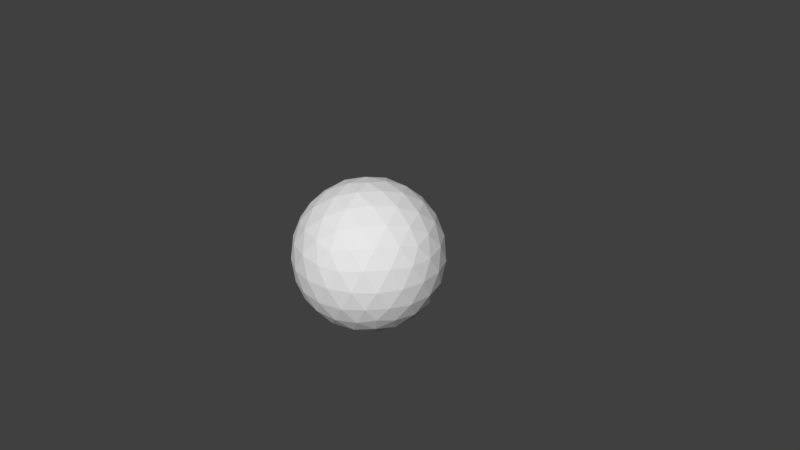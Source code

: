 # Source: skydome.blend  (saved by Blender 2.78.0; exported with 4.5.12 LTS)
import bpy
from mathutils import Matrix  # noqa: F401  (used for matrix-valued properties, if any)

bpy.ops.wm.read_factory_settings(use_empty=True)
scene = bpy.context.scene
scene.name = 'Scene'

# ---- collections
col_collection_1 = bpy.data.collections.new('Collection 1'); scene.collection.children.link(col_collection_1)

# ---- world
world_world = bpy.data.worlds.new('World'); scene.world = world_world
world_world.color = (0.05088, 0.05088, 0.05088)
world_world.use_sun_shadow = False
world_world.sun_shadow_jitter_overblur = 0.0
world_world.cycles.sampling_method = 'MANUAL'

# ---- cameras
cam_camera = bpy.data.cameras.new('Camera')
cam_camera.clip_end = 100.0
cam_camera.lens = 35.0
cam_camera.sensor_width = 32.0
cam_camera.sensor_height = 18.0
cam_camera.ortho_scale = 7.314
cam_camera.dof.focus_distance = 0.0
cam_camera.dof.aperture_fstop = 128.0

# ---- meshes
me_icosphere_001 = bpy.data.meshes.new('Icosphere.001')
me_icosphere_001.from_pydata([(0.0, 0.0, -1.0), (0.7236, -0.5257, -0.4472), (-0.2764, -0.8506, -0.4472), (-0.8944, 0.0, -0.4472), (-0.2764, 0.8506, -0.4472), (0.7236, 0.5257, -0.4472), (0.2764, -0.8506, 0.4472), (-0.7236, -0.5257, 0.4472), (-0.7236, 0.5257, 0.4472), (0.2764, 0.8506, 0.4472), (0.8944, 0.0, 0.4472), (0.0, 0.0, 1.0), (-0.2328, -0.7166, -0.6575), (-0.1625, -0.5, -0.8507), (-0.07761, -0.2389, -0.9679), (0.2032, -0.1476, -0.9679), (0.4253, -0.309, -0.8507), (0.6095, -0.4429, -0.6575), (0.5319, -0.6817, -0.5023), (0.2629, -0.809, -0.5257), (-0.02964, -0.8642, -0.5023), (0.8127, 0.2952, -0.5023), (0.8506, 0.0, -0.5257), (0.8127, -0.2952, -0.5023), (0.2032, 0.1476, -0.9679), (0.4253, 0.309, -0.8507), (0.6095, 0.4429, -0.6575), (-0.7534, 0.0, -0.6575), (-0.5257, 0.0, -0.8507), (-0.2511, 0.0, -0.9679), (-0.484, -0.7166, -0.5023), (-0.6882, -0.5, -0.5257), (-0.8311, -0.2389, -0.5023), (-0.2328, 0.7166, -0.6575), (-0.1625, 0.5, -0.8507), (-0.07761, 0.2389, -0.9679), (-0.8311, 0.2389, -0.5023), (-0.6882, 0.5, -0.5257), (-0.484, 0.7166, -0.5023), (-0.02964, 0.8642, -0.5023), (0.2629, 0.809, -0.5257), (0.5319, 0.6817, -0.5023), (0.9566, -0.1476, 0.2511), (0.9511, -0.309, -1.752e-08), (0.8607, -0.4429, -0.2512), (0.8607, 0.4429, -0.2512), (0.9511, 0.309, 1.752e-08), (0.9566, 0.1476, 0.2511), (0.1552, -0.9554, 0.2512), (0.0, -1.0, -1.752e-08), (-0.1552, -0.9554, -0.2512), (0.6872, -0.6817, -0.2512), (0.5878, -0.809, 1.752e-08), (0.436, -0.8642, 0.2512), (-0.8607, -0.4429, 0.2512), (-0.9511, -0.309, -1.752e-08), (-0.9566, -0.1476, -0.2511), (-0.436, -0.8642, -0.2512), (-0.5878, -0.809, 1.752e-08), (-0.6872, -0.6817, 0.2512), (-0.6872, 0.6817, 0.2512), (-0.5878, 0.809, -1.752e-08), (-0.436, 0.8642, -0.2512), (-0.9566, 0.1476, -0.2511), (-0.9511, 0.309, 1.752e-08), (-0.8607, 0.4429, 0.2512), (0.436, 0.8642, 0.2512), (0.5878, 0.809, -1.752e-08), (0.6872, 0.6817, -0.2512), (-0.1552, 0.9554, -0.2512), (0.0, 1.0, 1.752e-08), (0.1552, 0.9554, 0.2512), (0.8311, -0.2389, 0.5023), (0.6882, -0.5, 0.5257), (0.484, -0.7166, 0.5023), (0.02964, -0.8642, 0.5023), (-0.2629, -0.809, 0.5257), (-0.5319, -0.6817, 0.5023), (-0.8127, -0.2952, 0.5023), (-0.8506, 0.0, 0.5257), (-0.8127, 0.2952, 0.5023), (-0.5319, 0.6817, 0.5023), (-0.2629, 0.809, 0.5257), (0.02964, 0.8642, 0.5023), (0.484, 0.7166, 0.5023), (0.6882, 0.5, 0.5257), (0.8311, 0.2389, 0.5023), (0.07761, -0.2389, 0.9679), (0.1625, -0.5, 0.8507), (0.2328, -0.7166, 0.6575), (0.7534, 0.0, 0.6575), (0.5257, 0.0, 0.8507), (0.2511, 0.0, 0.9679), (-0.2032, -0.1476, 0.9679), (-0.4253, -0.309, 0.8507), (-0.6095, -0.4429, 0.6575), (-0.2032, 0.1476, 0.9679), (-0.4253, 0.309, 0.8507), (-0.6095, 0.4429, 0.6575), (0.07761, 0.2389, 0.9679), (0.1625, 0.5, 0.8507), (0.2328, 0.7166, 0.6575), (0.3618, 0.2629, 0.8944), (0.6382, 0.2629, 0.7236), (0.4472, 0.5257, 0.7236), (-0.1382, 0.4253, 0.8944), (-0.05279, 0.6882, 0.7236), (-0.3618, 0.5878, 0.7236), (-0.4472, 0.0, 0.8944), (-0.6708, 0.1625, 0.7236), (-0.6708, -0.1625, 0.7236), (-0.1382, -0.4253, 0.8944), (-0.3618, -0.5878, 0.7236), (-0.05279, -0.6882, 0.7236), (0.3618, -0.2629, 0.8944), (0.4472, -0.5257, 0.7236), (0.6382, -0.2629, 0.7236), (0.8618, 0.4253, 0.2764), (0.809, 0.5878, 0.0), (0.6708, 0.6882, 0.2764), (-0.1382, 0.9511, 0.2764), (-0.309, 0.9511, -4.92e-07), (-0.4472, 0.8506, 0.2764), (-0.9472, 0.1625, 0.2764), (-1.0, -3.608e-07, 6.232e-07), (-0.9472, -0.1625, 0.2764), (-0.4472, -0.8506, 0.2764), (-0.309, -0.9511, -7.872e-07), (-0.1382, -0.9511, 0.2764), (0.6708, -0.6882, 0.2764), (0.809, -0.5878, -1.902e-06), (0.8618, -0.4253, 0.2764), (0.309, 0.9511, -2.615e-14), (0.4472, 0.8506, -0.2764), (0.1382, 0.9511, -0.2764), (-0.809, 0.5878, -7.845e-14), (-0.6708, 0.6882, -0.2764), (-0.8618, 0.4253, -0.2764), (-0.809, -0.5878, 8.031e-14), (-0.8618, -0.4253, -0.2764), (-0.6708, -0.6882, -0.2764), (0.309, -0.9511, 2.802e-14), (0.1382, -0.9511, -0.2764), (0.4472, -0.8506, -0.2764), (1.0, 0.0, 0.0), (0.9472, -0.1625, -0.2764), (0.9472, 0.1625, -0.2764), (0.3618, 0.5878, -0.7236), (0.1382, 0.4253, -0.8944), (0.05279, 0.6882, -0.7236), (-0.4472, 0.5257, -0.7236), (-0.3618, 0.2629, -0.8944), (-0.6382, 0.2629, -0.7236), (-0.6382, -0.2629, -0.7236), (-0.3618, -0.2629, -0.8944), (-0.4472, -0.5257, -0.7236), (0.6708, 0.1625, -0.7236), (0.6708, -0.1625, -0.7236), (0.4472, -7.38e-07, -0.8944), (0.05279, -0.6882, -0.7236), (0.1382, -0.4253, -0.8944), (0.3618, -0.5878, -0.7236)], [], [(0, 14, 15), (1, 23, 17), (0, 29, 14), (0, 35, 29), (0, 24, 35), (1, 44, 23), (2, 50, 20), (3, 56, 32), (4, 62, 38), (5, 68, 41), (1, 51, 44), (2, 57, 50), (3, 63, 56), (4, 69, 62), (5, 45, 68), (6, 89, 74), (7, 95, 77), (8, 98, 80), (9, 101, 83), (10, 90, 86), (92, 11, 99), (91, 92, 102), (90, 91, 103), (92, 99, 102), (102, 99, 100), (91, 102, 103), (103, 102, 104), (102, 100, 104), (104, 100, 101), (90, 103, 86), (86, 103, 85), (103, 104, 85), (85, 104, 84), (104, 101, 84), (84, 101, 9), (99, 11, 96), (100, 99, 105), (101, 100, 106), (99, 96, 105), (105, 96, 97), (100, 105, 106), (106, 105, 107), (105, 97, 107), (107, 97, 98), (101, 106, 83), (83, 106, 82), (106, 107, 82), (82, 107, 81), (107, 98, 81), (81, 98, 8), (96, 11, 93), (97, 96, 108), (98, 97, 109), (96, 93, 108), (108, 93, 94), (97, 108, 109), (109, 108, 110), (108, 94, 110), (110, 94, 95), (98, 109, 80), (80, 109, 79), (109, 110, 79), (79, 110, 78), (110, 95, 78), (78, 95, 7), (93, 11, 87), (94, 93, 111), (95, 94, 112), (93, 87, 111), (111, 87, 88), (94, 111, 112), (112, 111, 113), (111, 88, 113), (113, 88, 89), (95, 112, 77), (77, 112, 76), (112, 113, 76), (76, 113, 75), (113, 89, 75), (75, 89, 6), (87, 11, 92), (88, 87, 114), (89, 88, 115), (87, 92, 114), (114, 92, 91), (88, 114, 115), (115, 114, 116), (114, 91, 116), (116, 91, 90), (89, 115, 74), (74, 115, 73), (115, 116, 73), (73, 116, 72), (116, 90, 72), (72, 90, 10), (47, 10, 86), (46, 47, 117), (45, 46, 118), (47, 86, 117), (117, 86, 85), (46, 117, 118), (118, 117, 119), (117, 85, 119), (119, 85, 84), (45, 118, 68), (68, 118, 67), (118, 119, 67), (67, 119, 66), (119, 84, 66), (66, 84, 9), (71, 9, 83), (70, 71, 120), (69, 70, 121), (71, 83, 120), (120, 83, 82), (70, 120, 121), (121, 120, 122), (120, 82, 122), (122, 82, 81), (69, 121, 62), (62, 121, 61), (121, 122, 61), (61, 122, 60), (122, 81, 60), (60, 81, 8), (65, 8, 80), (64, 65, 123), (63, 64, 124), (65, 80, 123), (123, 80, 79), (64, 123, 124), (124, 123, 125), (123, 79, 125), (125, 79, 78), (63, 124, 56), (56, 124, 55), (124, 125, 55), (55, 125, 54), (125, 78, 54), (54, 78, 7), (59, 7, 77), (58, 59, 126), (57, 58, 127), (59, 77, 126), (126, 77, 76), (58, 126, 127), (127, 126, 128), (126, 76, 128), (128, 76, 75), (57, 127, 50), (50, 127, 49), (127, 128, 49), (49, 128, 48), (128, 75, 48), (48, 75, 6), (53, 6, 74), (52, 53, 129), (51, 52, 130), (53, 74, 129), (129, 74, 73), (52, 129, 130), (130, 129, 131), (129, 73, 131), (131, 73, 72), (51, 130, 44), (44, 130, 43), (130, 131, 43), (43, 131, 42), (131, 72, 42), (42, 72, 10), (66, 9, 71), (67, 66, 132), (68, 67, 133), (66, 71, 132), (132, 71, 70), (67, 132, 133), (133, 132, 134), (132, 70, 134), (134, 70, 69), (68, 133, 41), (41, 133, 40), (133, 134, 40), (40, 134, 39), (134, 69, 39), (39, 69, 4), (60, 8, 65), (61, 60, 135), (62, 61, 136), (60, 65, 135), (135, 65, 64), (61, 135, 136), (136, 135, 137), (135, 64, 137), (137, 64, 63), (62, 136, 38), (38, 136, 37), (136, 137, 37), (37, 137, 36), (137, 63, 36), (36, 63, 3), (54, 7, 59), (55, 54, 138), (56, 55, 139), (54, 59, 138), (138, 59, 58), (55, 138, 139), (139, 138, 140), (138, 58, 140), (140, 58, 57), (56, 139, 32), (32, 139, 31), (139, 140, 31), (31, 140, 30), (140, 57, 30), (30, 57, 2), (48, 6, 53), (49, 48, 141), (50, 49, 142), (48, 53, 141), (141, 53, 52), (49, 141, 142), (142, 141, 143), (141, 52, 143), (143, 52, 51), (50, 142, 20), (20, 142, 19), (142, 143, 19), (19, 143, 18), (143, 51, 18), (18, 51, 1), (42, 10, 47), (43, 42, 144), (44, 43, 145), (42, 47, 144), (144, 47, 46), (43, 144, 145), (145, 144, 146), (144, 46, 146), (146, 46, 45), (44, 145, 23), (23, 145, 22), (145, 146, 22), (22, 146, 21), (146, 45, 21), (21, 45, 5), (26, 5, 41), (25, 26, 147), (24, 25, 148), (26, 41, 147), (147, 41, 40), (25, 147, 148), (148, 147, 149), (147, 40, 149), (149, 40, 39), (24, 148, 35), (35, 148, 34), (148, 149, 34), (34, 149, 33), (149, 39, 33), (33, 39, 4), (33, 4, 38), (34, 33, 150), (35, 34, 151), (33, 38, 150), (150, 38, 37), (34, 150, 151), (151, 150, 152), (150, 37, 152), (152, 37, 36), (35, 151, 29), (29, 151, 28), (151, 152, 28), (28, 152, 27), (152, 36, 27), (27, 36, 3), (27, 3, 32), (28, 27, 153), (29, 28, 154), (27, 32, 153), (153, 32, 31), (28, 153, 154), (154, 153, 155), (153, 31, 155), (155, 31, 30), (29, 154, 14), (14, 154, 13), (154, 155, 13), (13, 155, 12), (155, 30, 12), (12, 30, 2), (21, 5, 26), (22, 21, 156), (23, 22, 157), (21, 26, 156), (156, 26, 25), (22, 156, 157), (157, 156, 158), (156, 25, 158), (158, 25, 24), (23, 157, 17), (17, 157, 16), (157, 158, 16), (16, 158, 15), (158, 24, 15), (15, 24, 0), (12, 2, 20), (13, 12, 159), (14, 13, 160), (12, 20, 159), (159, 20, 19), (13, 159, 160), (160, 159, 161), (159, 19, 161), (161, 19, 18), (14, 160, 15), (15, 160, 16), (160, 161, 16), (16, 161, 17), (161, 18, 17), (17, 18, 1)])
_uv = me_icosphere_001.uv_layers.new(name='UVMap')
_uv.uv.foreach_set('vector', [0.4984, 0.002667, 0.4604, 0.01836, 0.5979, 0.01836, 0.8528, 0.2734, 0.8964, 0.2464, 0.7969, 0.1704, 0.4984, 0.002667, 0.3754, 0.01836, 0.4604, 0.01836, 0.4984, 0.002667, 0.4604, 0.01836, 0.3754, 0.01836, 0.4984, 0.002667, 0.5979, 0.01836, 0.4604, 0.01836, 0.8528, 0.2734, 0.9199, 0.3694, 0.8964, 0.2464, 0.3631, 0.2734, 0.4224, 0.3694, 0.4839, 0.2464, 0.06037, 0.2734, 0.02991, 0.3694, 0.09141, 0.2464, 0.3631, 0.2734, 0.2849, 0.3694, 0.2614, 0.2464, 0.8528, 0.2734, 0.8349, 0.3694, 0.7589, 0.2464, 0.8528, 0.2734, 0.8349, 0.3694, 0.9199, 0.3694, 0.3631, 0.2734, 0.2849, 0.3694, 0.4224, 0.3694, 0.06037, 0.2734, 0.02991, 0.3694, 0.02991, 0.3694, 0.3631, 0.2734, 0.4224, 0.3694, 0.2849, 0.3694, 0.8528, 0.2734, 0.9199, 0.3694, 0.8349, 0.3694, 0.6338, 0.7114, 0.6124, 0.8144, 0.7354, 0.7384, 0.144, 0.7114, 0.1999, 0.8144, 0.2379, 0.7384, 0.144, 0.7114, 0.1999, 0.8144, 0.1004, 0.7384, 0.6338, 0.7114, 0.6124, 0.8144, 0.5129, 0.7384, 0.9364, 0.7114, 0.8674, 0.8144, 0.9054, 0.7384, 0.6214, 0.9665, 0.4984, 0.9822, 0.5364, 0.9665, 0.7559, 0.909, 0.6214, 0.9665, 0.6756, 0.9305, 0.8674, 0.8144, 0.7559, 0.909, 0.811, 0.8468, 0.6214, 0.9665, 0.5364, 0.9665, 0.6756, 0.9305, 0.6756, 0.9305, 0.5364, 0.9665, 0.578, 0.909, 0.7559, 0.909, 0.6756, 0.9305, 0.811, 0.8468, 0.811, 0.8468, 0.6756, 0.9305, 0.7174, 0.8468, 0.6756, 0.9305, 0.578, 0.909, 0.7174, 0.8468, 0.7174, 0.8468, 0.578, 0.909, 0.6124, 0.8144, 0.8674, 0.8144, 0.811, 0.8468, 0.9054, 0.7384, 0.9054, 0.7384, 0.811, 0.8468, 0.8354, 0.7499, 0.811, 0.8468, 0.7174, 0.8468, 0.8354, 0.7499, 0.8354, 0.7499, 0.7174, 0.8468, 0.7354, 0.7384, 0.7174, 0.8468, 0.6124, 0.8144, 0.7354, 0.7384, 0.7354, 0.7384, 0.6124, 0.8144, 0.6338, 0.7114, 0.5364, 0.9665, 0.4984, 0.9822, 0.3989, 0.9665, 0.578, 0.909, 0.5364, 0.9665, 0.4307, 0.9305, 0.6124, 0.8144, 0.578, 0.909, 0.4726, 0.8468, 0.5364, 0.9665, 0.3989, 0.9665, 0.4307, 0.9305, 0.4307, 0.9305, 0.3989, 0.9665, 0.2901, 0.909, 0.578, 0.909, 0.4307, 0.9305, 0.4726, 0.8468, 0.4726, 0.8468, 0.4307, 0.9305, 0.3212, 0.8468, 0.4307, 0.9305, 0.2901, 0.909, 0.3212, 0.8468, 0.3212, 0.8468, 0.2901, 0.909, 0.1999, 0.8144, 0.6124, 0.8144, 0.4726, 0.8468, 0.5129, 0.7384, 0.5129, 0.7384, 0.4726, 0.8468, 0.3697, 0.7499, 0.4726, 0.8468, 0.3212, 0.8468, 0.3697, 0.7499, 0.3697, 0.7499, 0.3212, 0.8468, 0.2379, 0.7384, 0.3212, 0.8468, 0.1999, 0.8144, 0.2379, 0.7384, 0.2379, 0.7384, 0.1999, 0.8144, 0.144, 0.7114, 0.3989, 0.9665, 0.4984, 0.9822, 0.3989, 0.9665, 0.2901, 0.909, 0.3989, 0.9665, 0.2794, 0.9305, 0.1999, 0.8144, 0.2901, 0.909, 0.1699, 0.8468, 0.3989, 0.9665, 0.3989, 0.9665, 0.2794, 0.9305, 0.2794, 0.9305, 0.3989, 0.9665, 0.2901, 0.909, 0.2901, 0.909, 0.2794, 0.9305, 0.1699, 0.8468, 0.1699, 0.8468, 0.2794, 0.9305, 0.1699, 0.8468, 0.2794, 0.9305, 0.2901, 0.909, 0.1699, 0.8468, 0.1699, 0.8468, 0.2901, 0.909, 0.1999, 0.8144, 0.1999, 0.8144, 0.1699, 0.8468, 0.1004, 0.7384, 0.1004, 0.7384, 0.1699, 0.8468, 0.08181, 0.7499, 0.1699, 0.8468, 0.1699, 0.8468, 0.08181, 0.7499, 0.08181, 0.7499, 0.1699, 0.8468, 0.1004, 0.7384, 0.1699, 0.8468, 0.1999, 0.8144, 0.1004, 0.7384, 0.1004, 0.7384, 0.1999, 0.8144, 0.144, 0.7114, 0.3989, 0.9665, 0.4984, 0.9822, 0.5364, 0.9665, 0.2901, 0.909, 0.3989, 0.9665, 0.4307, 0.9305, 0.1999, 0.8144, 0.2901, 0.909, 0.3212, 0.8468, 0.3989, 0.9665, 0.5364, 0.9665, 0.4307, 0.9305, 0.4307, 0.9305, 0.5364, 0.9665, 0.578, 0.909, 0.2901, 0.909, 0.4307, 0.9305, 0.3212, 0.8468, 0.3212, 0.8468, 0.4307, 0.9305, 0.4726, 0.8468, 0.4307, 0.9305, 0.578, 0.909, 0.4726, 0.8468, 0.4726, 0.8468, 0.578, 0.909, 0.6124, 0.8144, 0.1999, 0.8144, 0.3212, 0.8468, 0.2379, 0.7384, 0.2379, 0.7384, 0.3212, 0.8468, 0.3697, 0.7499, 0.3212, 0.8468, 0.4726, 0.8468, 0.3697, 0.7499, 0.3697, 0.7499, 0.4726, 0.8468, 0.5129, 0.7384, 0.4726, 0.8468, 0.6124, 0.8144, 0.5129, 0.7384, 0.5129, 0.7384, 0.6124, 0.8144, 0.6338, 0.7114, 0.5364, 0.9665, 0.4984, 0.9822, 0.6214, 0.9665, 0.578, 0.909, 0.5364, 0.9665, 0.6756, 0.9305, 0.6124, 0.8144, 0.578, 0.909, 0.7174, 0.8468, 0.5364, 0.9665, 0.6214, 0.9665, 0.6756, 0.9305, 0.6756, 0.9305, 0.6214, 0.9665, 0.7559, 0.909, 0.578, 0.909, 0.6756, 0.9305, 0.7174, 0.8468, 0.7174, 0.8468, 0.6756, 0.9305, 0.811, 0.8468, 0.6756, 0.9305, 0.7559, 0.909, 0.811, 0.8468, 0.811, 0.8468, 0.7559, 0.909, 0.8674, 0.8144, 0.6124, 0.8144, 0.7174, 0.8468, 0.7354, 0.7384, 0.7354, 0.7384, 0.7174, 0.8468, 0.8354, 0.7499, 0.7174, 0.8468, 0.811, 0.8468, 0.8354, 0.7499, 0.8354, 0.7499, 0.811, 0.8468, 0.9054, 0.7384, 0.811, 0.8468, 0.8674, 0.8144, 0.9054, 0.7384, 0.9054, 0.7384, 0.8674, 0.8144, 0.9364, 0.7114, 0.9669, 0.6154, 0.9364, 0.7114, 0.9054, 0.7384, 0.9642, 0.4924, 0.9669, 0.6154, 0.9205, 0.6278, 0.9199, 0.3694, 0.9642, 0.4924, 0.8946, 0.4924, 0.9669, 0.6154, 0.9054, 0.7384, 0.9205, 0.6278, 0.9205, 0.6278, 0.9054, 0.7384, 0.8354, 0.7499, 0.9642, 0.4924, 0.9205, 0.6278, 0.8946, 0.4924, 0.8946, 0.4924, 0.9205, 0.6278, 0.8269, 0.6278, 0.9205, 0.6278, 0.8354, 0.7499, 0.8269, 0.6278, 0.8269, 0.6278, 0.8354, 0.7499, 0.7354, 0.7384, 0.9199, 0.3694, 0.8946, 0.4924, 0.8349, 0.3694, 0.8349, 0.3694, 0.8946, 0.4924, 0.7863, 0.4924, 0.8946, 0.4924, 0.8269, 0.6278, 0.7863, 0.4924, 0.7863, 0.4924, 0.8269, 0.6278, 0.7119, 0.6154, 0.8269, 0.6278, 0.7354, 0.7384, 0.7119, 0.6154, 0.7119, 0.6154, 0.7354, 0.7384, 0.6338, 0.7114, 0.5744, 0.6154, 0.6338, 0.7114, 0.5129, 0.7384, 0.4984, 0.4924, 0.5744, 0.6154, 0.4307, 0.6278, 0.4224, 0.3694, 0.4984, 0.4924, 0.3471, 0.4924, 0.5744, 0.6154, 0.5129, 0.7384, 0.4307, 0.6278, 0.4307, 0.6278, 0.5129, 0.7384, 0.3697, 0.7499, 0.4984, 0.4924, 0.4307, 0.6278, 0.3471, 0.4924, 0.3471, 0.4924, 0.4307, 0.6278, 0.2794, 0.6278, 0.4307, 0.6278, 0.3697, 0.7499, 0.2794, 0.6278, 0.2794, 0.6278, 0.3697, 0.7499, 0.2379, 0.7384, 0.4224, 0.3694, 0.3471, 0.4924, 0.2849, 0.3694, 0.2849, 0.3694, 0.3471, 0.4924, 0.2105, 0.4924, 0.3471, 0.4924, 0.2794, 0.6278, 0.2105, 0.4924, 0.2105, 0.4924, 0.2794, 0.6278, 0.1619, 0.6154, 0.2794, 0.6278, 0.2379, 0.7384, 0.1619, 0.6154, 0.1619, 0.6154, 0.2379, 0.7384, 0.144, 0.7114, 0.07689, 0.6154, 0.144, 0.7114, 0.1004, 0.7384, 0.03264, 0.4924, 0.07689, 0.6154, 0.03452, 0.6278, 0.02991, 0.3694, 0.03264, 0.4924, 0.008667, 0.4924, 0.07689, 0.6154, 0.1004, 0.7384, 0.03452, 0.6278, 0.03452, 0.6278, 0.1004, 0.7384, 0.08181, 0.7499, 0.03264, 0.4924, 0.03452, 0.6278, 0.008667, 0.4924, 0.008667, 0.4924, 0.03452, 0.6278, 0.03452, 0.6278, 0.03452, 0.6278, 0.08181, 0.7499, 0.03452, 0.6278, 0.03452, 0.6278, 0.08181, 0.7499, 0.1004, 0.7384, 0.02991, 0.3694, 0.008667, 0.4924, 0.02991, 0.3694, 0.02991, 0.3694, 0.008667, 0.4924, 0.03264, 0.4924, 0.008667, 0.4924, 0.03452, 0.6278, 0.03264, 0.4924, 0.03264, 0.4924, 0.03452, 0.6278, 0.07689, 0.6154, 0.03452, 0.6278, 0.1004, 0.7384, 0.07689, 0.6154, 0.07689, 0.6154, 0.1004, 0.7384, 0.144, 0.7114, 0.1619, 0.6154, 0.144, 0.7114, 0.2379, 0.7384, 0.2105, 0.4924, 0.1619, 0.6154, 0.2794, 0.6278, 0.2849, 0.3694, 0.2105, 0.4924, 0.3471, 0.4924, 0.1619, 0.6154, 0.2379, 0.7384, 0.2794, 0.6278, 0.2794, 0.6278, 0.2379, 0.7384, 0.3697, 0.7499, 0.2105, 0.4924, 0.2794, 0.6278, 0.3471, 0.4924, 0.3471, 0.4924, 0.2794, 0.6278, 0.4307, 0.6278, 0.2794, 0.6278, 0.3697, 0.7499, 0.4307, 0.6278, 0.4307, 0.6278, 0.3697, 0.7499, 0.5129, 0.7384, 0.2849, 0.3694, 0.3471, 0.4924, 0.4224, 0.3694, 0.4224, 0.3694, 0.3471, 0.4924, 0.4984, 0.4924, 0.3471, 0.4924, 0.4307, 0.6278, 0.4984, 0.4924, 0.4984, 0.4924, 0.4307, 0.6278, 0.5744, 0.6154, 0.4307, 0.6278, 0.5129, 0.7384, 0.5744, 0.6154, 0.5744, 0.6154, 0.5129, 0.7384, 0.6338, 0.7114, 0.7119, 0.6154, 0.6338, 0.7114, 0.7354, 0.7384, 0.7863, 0.4924, 0.7119, 0.6154, 0.8269, 0.6278, 0.8349, 0.3694, 0.7863, 0.4924, 0.8946, 0.4924, 0.7119, 0.6154, 0.7354, 0.7384, 0.8269, 0.6278, 0.8269, 0.6278, 0.7354, 0.7384, 0.8354, 0.7499, 0.7863, 0.4924, 0.8269, 0.6278, 0.8946, 0.4924, 0.8946, 0.4924, 0.8269, 0.6278, 0.9205, 0.6278, 0.8269, 0.6278, 0.8354, 0.7499, 0.9205, 0.6278, 0.9205, 0.6278, 0.8354, 0.7499, 0.9054, 0.7384, 0.8349, 0.3694, 0.8946, 0.4924, 0.9199, 0.3694, 0.9199, 0.3694, 0.8946, 0.4924, 0.9642, 0.4924, 0.8946, 0.4924, 0.9205, 0.6278, 0.9642, 0.4924, 0.9642, 0.4924, 0.9205, 0.6278, 0.9669, 0.6154, 0.9205, 0.6278, 0.9054, 0.7384, 0.9669, 0.6154, 0.9669, 0.6154, 0.9054, 0.7384, 0.9364, 0.7114, 0.7119, 0.6154, 0.6338, 0.7114, 0.5744, 0.6154, 0.7863, 0.4924, 0.7119, 0.6154, 0.6497, 0.4924, 0.8349, 0.3694, 0.7863, 0.4924, 0.7174, 0.357, 0.7119, 0.6154, 0.5744, 0.6154, 0.6497, 0.4924, 0.6497, 0.4924, 0.5744, 0.6154, 0.4984, 0.4924, 0.7863, 0.4924, 0.6497, 0.4924, 0.7174, 0.357, 0.7174, 0.357, 0.6497, 0.4924, 0.5661, 0.357, 0.6497, 0.4924, 0.4984, 0.4924, 0.5661, 0.357, 0.5661, 0.357, 0.4984, 0.4924, 0.4224, 0.3694, 0.8349, 0.3694, 0.7174, 0.357, 0.7589, 0.2464, 0.7589, 0.2464, 0.7174, 0.357, 0.6271, 0.2349, 0.7174, 0.357, 0.5661, 0.357, 0.6271, 0.2349, 0.6271, 0.2349, 0.5661, 0.357, 0.4839, 0.2464, 0.5661, 0.357, 0.4224, 0.3694, 0.4839, 0.2464, 0.4839, 0.2464, 0.4224, 0.3694, 0.3631, 0.2734, 0.1619, 0.6154, 0.144, 0.7114, 0.07689, 0.6154, 0.2105, 0.4924, 0.1619, 0.6154, 0.1022, 0.4924, 0.2849, 0.3694, 0.2105, 0.4924, 0.1699, 0.357, 0.1619, 0.6154, 0.07689, 0.6154, 0.1022, 0.4924, 0.1022, 0.4924, 0.07689, 0.6154, 0.03264, 0.4924, 0.2105, 0.4924, 0.1022, 0.4924, 0.1699, 0.357, 0.1699, 0.357, 0.1022, 0.4924, 0.07635, 0.357, 0.1022, 0.4924, 0.03264, 0.4924, 0.07635, 0.357, 0.07635, 0.357, 0.03264, 0.4924, 0.02991, 0.3694, 0.2849, 0.3694, 0.1699, 0.357, 0.2614, 0.2464, 0.2614, 0.2464, 0.1699, 0.357, 0.1614, 0.2349, 0.1699, 0.357, 0.07635, 0.357, 0.1614, 0.2349, 0.1614, 0.2349, 0.07635, 0.357, 0.09141, 0.2464, 0.07635, 0.357, 0.02991, 0.3694, 0.09141, 0.2464, 0.09141, 0.2464, 0.02991, 0.3694, 0.06037, 0.2734, 0.07689, 0.6154, 0.144, 0.7114, 0.1619, 0.6154, 0.03264, 0.4924, 0.07689, 0.6154, 0.1022, 0.4924, 0.02991, 0.3694, 0.03264, 0.4924, 0.07635, 0.357, 0.07689, 0.6154, 0.1619, 0.6154, 0.1022, 0.4924, 0.1022, 0.4924, 0.1619, 0.6154, 0.2105, 0.4924, 0.03264, 0.4924, 0.1022, 0.4924, 0.07635, 0.357, 0.07635, 0.357, 0.1022, 0.4924, 0.1699, 0.357, 0.1022, 0.4924, 0.2105, 0.4924, 0.1699, 0.357, 0.1699, 0.357, 0.2105, 0.4924, 0.2849, 0.3694, 0.02991, 0.3694, 0.07635, 0.357, 0.09141, 0.2464, 0.09141, 0.2464, 0.07635, 0.357, 0.1614, 0.2349, 0.07635, 0.357, 0.1699, 0.357, 0.1614, 0.2349, 0.1614, 0.2349, 0.1699, 0.357, 0.2614, 0.2464, 0.1699, 0.357, 0.2849, 0.3694, 0.2614, 0.2464, 0.2614, 0.2464, 0.2849, 0.3694, 0.3631, 0.2734, 0.5744, 0.6154, 0.6338, 0.7114, 0.7119, 0.6154, 0.4984, 0.4924, 0.5744, 0.6154, 0.6497, 0.4924, 0.4224, 0.3694, 0.4984, 0.4924, 0.5661, 0.357, 0.5744, 0.6154, 0.7119, 0.6154, 0.6497, 0.4924, 0.6497, 0.4924, 0.7119, 0.6154, 0.7863, 0.4924, 0.4984, 0.4924, 0.6497, 0.4924, 0.5661, 0.357, 0.5661, 0.357, 0.6497, 0.4924, 0.7174, 0.357, 0.6497, 0.4924, 0.7863, 0.4924, 0.7174, 0.357, 0.7174, 0.357, 0.7863, 0.4924, 0.8349, 0.3694, 0.4224, 0.3694, 0.5661, 0.357, 0.4839, 0.2464, 0.4839, 0.2464, 0.5661, 0.357, 0.6271, 0.2349, 0.5661, 0.357, 0.7174, 0.357, 0.6271, 0.2349, 0.6271, 0.2349, 0.7174, 0.357, 0.7589, 0.2464, 0.7174, 0.357, 0.8349, 0.3694, 0.7589, 0.2464, 0.7589, 0.2464, 0.8349, 0.3694, 0.8528, 0.2734, 0.9669, 0.6154, 0.9364, 0.7114, 0.9669, 0.6154, 0.9642, 0.4924, 0.9669, 0.6154, 0.9882, 0.4924, 0.9199, 0.3694, 0.9642, 0.4924, 0.9623, 0.357, 0.9669, 0.6154, 0.9669, 0.6154, 0.9882, 0.4924, 0.9882, 0.4924, 0.9669, 0.6154, 0.9642, 0.4924, 0.9642, 0.4924, 0.9882, 0.4924, 0.9623, 0.357, 0.9623, 0.357, 0.9882, 0.4924, 0.9623, 0.357, 0.9882, 0.4924, 0.9642, 0.4924, 0.9623, 0.357, 0.9623, 0.357, 0.9642, 0.4924, 0.9199, 0.3694, 0.9199, 0.3694, 0.9623, 0.357, 0.8964, 0.2464, 0.8964, 0.2464, 0.9623, 0.357, 0.915, 0.2349, 0.9623, 0.357, 0.9623, 0.357, 0.915, 0.2349, 0.915, 0.2349, 0.9623, 0.357, 0.8964, 0.2464, 0.9623, 0.357, 0.9199, 0.3694, 0.8964, 0.2464, 0.8964, 0.2464, 0.9199, 0.3694, 0.8528, 0.2734, 0.7969, 0.1704, 0.8528, 0.2734, 0.7589, 0.2464, 0.7067, 0.07581, 0.7969, 0.1704, 0.6756, 0.138, 0.5979, 0.01836, 0.7067, 0.07581, 0.5661, 0.05437, 0.7969, 0.1704, 0.7589, 0.2464, 0.6756, 0.138, 0.6756, 0.138, 0.7589, 0.2464, 0.6271, 0.2349, 0.7067, 0.07581, 0.6756, 0.138, 0.5661, 0.05437, 0.5661, 0.05437, 0.6756, 0.138, 0.5243, 0.138, 0.6756, 0.138, 0.6271, 0.2349, 0.5243, 0.138, 0.5243, 0.138, 0.6271, 0.2349, 0.4839, 0.2464, 0.5979, 0.01836, 0.5661, 0.05437, 0.4604, 0.01836, 0.4604, 0.01836, 0.5661, 0.05437, 0.4188, 0.07581, 0.5661, 0.05437, 0.5243, 0.138, 0.4188, 0.07581, 0.4188, 0.07581, 0.5243, 0.138, 0.3844, 0.1704, 0.5243, 0.138, 0.4839, 0.2464, 0.3844, 0.1704, 0.3844, 0.1704, 0.4839, 0.2464, 0.3631, 0.2734, 0.3844, 0.1704, 0.3631, 0.2734, 0.2614, 0.2464, 0.4188, 0.07581, 0.3844, 0.1704, 0.2794, 0.138, 0.4604, 0.01836, 0.4188, 0.07581, 0.3212, 0.05437, 0.3844, 0.1704, 0.2614, 0.2464, 0.2794, 0.138, 0.2794, 0.138, 0.2614, 0.2464, 0.1614, 0.2349, 0.4188, 0.07581, 0.2794, 0.138, 0.3212, 0.05437, 0.3212, 0.05437, 0.2794, 0.138, 0.1859, 0.138, 0.2794, 0.138, 0.1614, 0.2349, 0.1859, 0.138, 0.1859, 0.138, 0.1614, 0.2349, 0.09141, 0.2464, 0.4604, 0.01836, 0.3212, 0.05437, 0.3754, 0.01836, 0.3754, 0.01836, 0.3212, 0.05437, 0.2409, 0.07581, 0.3212, 0.05437, 0.1859, 0.138, 0.2409, 0.07581, 0.2409, 0.07581, 0.1859, 0.138, 0.1294, 0.1704, 0.1859, 0.138, 0.09141, 0.2464, 0.1294, 0.1704, 0.1294, 0.1704, 0.09141, 0.2464, 0.06037, 0.2734, 0.1294, 0.1704, 0.06037, 0.2734, 0.09141, 0.2464, 0.2409, 0.07581, 0.1294, 0.1704, 0.1859, 0.138, 0.3754, 0.01836, 0.2409, 0.07581, 0.3212, 0.05437, 0.1294, 0.1704, 0.09141, 0.2464, 0.1859, 0.138, 0.1859, 0.138, 0.09141, 0.2464, 0.1614, 0.2349, 0.2409, 0.07581, 0.1859, 0.138, 0.3212, 0.05437, 0.3212, 0.05437, 0.1859, 0.138, 0.2794, 0.138, 0.1859, 0.138, 0.1614, 0.2349, 0.2794, 0.138, 0.2794, 0.138, 0.1614, 0.2349, 0.2614, 0.2464, 0.3754, 0.01836, 0.3212, 0.05437, 0.4604, 0.01836, 0.4604, 0.01836, 0.3212, 0.05437, 0.4188, 0.07581, 0.3212, 0.05437, 0.2794, 0.138, 0.4188, 0.07581, 0.4188, 0.07581, 0.2794, 0.138, 0.3844, 0.1704, 0.2794, 0.138, 0.2614, 0.2464, 0.3844, 0.1704, 0.3844, 0.1704, 0.2614, 0.2464, 0.3631, 0.2734, 0.8964, 0.2464, 0.8528, 0.2734, 0.7969, 0.1704, 0.915, 0.2349, 0.8964, 0.2464, 0.8269, 0.138, 0.8964, 0.2464, 0.915, 0.2349, 0.8269, 0.138, 0.8964, 0.2464, 0.7969, 0.1704, 0.8269, 0.138, 0.8269, 0.138, 0.7969, 0.1704, 0.7067, 0.07581, 0.915, 0.2349, 0.8269, 0.138, 0.8269, 0.138, 0.8269, 0.138, 0.8269, 0.138, 0.7174, 0.05437, 0.8269, 0.138, 0.7067, 0.07581, 0.7174, 0.05437, 0.7174, 0.05437, 0.7067, 0.07581, 0.5979, 0.01836, 0.8964, 0.2464, 0.8269, 0.138, 0.7969, 0.1704, 0.7969, 0.1704, 0.8269, 0.138, 0.7067, 0.07581, 0.8269, 0.138, 0.7174, 0.05437, 0.7067, 0.07581, 0.7067, 0.07581, 0.7174, 0.05437, 0.5979, 0.01836, 0.7174, 0.05437, 0.5979, 0.01836, 0.5979, 0.01836, 0.5979, 0.01836, 0.5979, 0.01836, 0.4984, 0.002667, 0.3844, 0.1704, 0.3631, 0.2734, 0.4839, 0.2464, 0.4188, 0.07581, 0.3844, 0.1704, 0.5243, 0.138, 0.4604, 0.01836, 0.4188, 0.07581, 0.5661, 0.05437, 0.3844, 0.1704, 0.4839, 0.2464, 0.5243, 0.138, 0.5243, 0.138, 0.4839, 0.2464, 0.6271, 0.2349, 0.4188, 0.07581, 0.5243, 0.138, 0.5661, 0.05437, 0.5661, 0.05437, 0.5243, 0.138, 0.6756, 0.138, 0.5243, 0.138, 0.6271, 0.2349, 0.6756, 0.138, 0.6756, 0.138, 0.6271, 0.2349, 0.7589, 0.2464, 0.4604, 0.01836, 0.5661, 0.05437, 0.5979, 0.01836, 0.5979, 0.01836, 0.5661, 0.05437, 0.7067, 0.07581, 0.5661, 0.05437, 0.6756, 0.138, 0.7067, 0.07581, 0.7067, 0.07581, 0.6756, 0.138, 0.7969, 0.1704, 0.6756, 0.138, 0.7589, 0.2464, 0.7969, 0.1704, 0.7969, 0.1704, 0.7589, 0.2464, 0.8528, 0.2734])
me_icosphere_001.use_remesh_preserve_volume = False
me_icosphere_001.use_remesh_preserve_attributes = False
me_icosphere_001.use_mirror_vertex_groups = False
me_icosphere_001.update()

# ---- objects
ob_icosphere = bpy.data.objects.new('Icosphere', me_icosphere_001)
ob_camera = bpy.data.objects.new('Camera', cam_camera)

# ---- transforms, parenting, visibility, modifiers, constraints
ob_icosphere.location = (0.0, 0.0, 0.0)
ob_icosphere.lineart.crease_threshold = 0.0
ob_camera.location = (7.481, -6.508, 5.344)
ob_camera.rotation_euler = (1.109, 0.0, 0.8149)
ob_camera.lock_rotations_4d = False
ob_camera.empty_display_type = 'ARROWS'
ob_camera.color = (0.0, 0.0, 0.0, 0.0)
ob_camera.display_type = 'WIRE'
ob_camera.lineart.crease_threshold = 0.0

# ---- collection membership
col_collection_1.objects.link(ob_icosphere)
col_collection_1.objects.link(ob_camera)

# ---- scene / render settings (as saved in the file)
scene.camera = ob_camera
scene.frame_start = 1; scene.frame_end = 250; scene.frame_set(1)
scene.render.engine = 'BLENDER_EEVEE_NEXT'
scene.render.resolution_percentage = 50
scene.render.dither_intensity = 0.0
scene.cycles.use_denoising = False
scene.cycles.samples = 128
scene.cycles.sampling_pattern = 'TABULATED_SOBOL'
scene.cycles.light_sampling_threshold = 0.0
scene.cycles.use_adaptive_sampling = False
scene.cycles.use_light_tree = False
scene.cycles.blur_glossy = 0.0
scene.cycles.sample_clamp_indirect = 0.0
scene.view_settings.view_transform = 'Standard'
bpy.context.view_layer.update()

# ---- added for rendering (the .blend has no usable light): sun
light_auto_sun = bpy.data.lights.new('AutoSun', 'SUN')
light_auto_sun.energy = 3.0
light_auto_sun.angle = 0.0523599
ob_auto_sun = bpy.data.objects.new('AutoSun', light_auto_sun)
scene.collection.objects.link(ob_auto_sun)
ob_auto_sun.rotation_euler = (0.872665, 0.174533, 0.523599)
bpy.context.view_layer.update()

